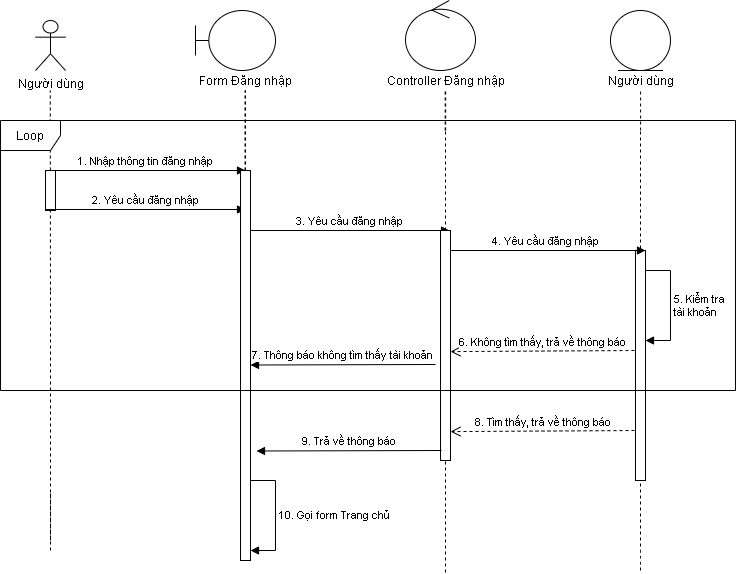

The diagram above was exported from draw.io. Its source (the exported page's mxGraphModel, read from the mxfile embedded in the PNG):
<mxGraphModel dx="868" dy="432" grid="1" gridSize="10" guides="1" tooltips="1" connect="1" arrows="1" fold="1" page="1" pageScale="1" pageWidth="827" pageHeight="1169" math="0" shadow="0">
  <root>
    <mxCell id="0" />
    <mxCell id="1" parent="0" />
    <mxCell id="LwyIdw2mdK__cWekId3j-1" value="Người dùng" style="shape=umlActor;verticalLabelPosition=bottom;verticalAlign=top;html=1;" vertex="1" parent="1">
      <mxGeometry x="100" y="50" width="30" height="50" as="geometry" />
    </mxCell>
    <mxCell id="LwyIdw2mdK__cWekId3j-2" value="" style="shape=umlBoundary;whiteSpace=wrap;html=1;" vertex="1" parent="1">
      <mxGeometry x="260" y="40" width="80" height="60" as="geometry" />
    </mxCell>
    <mxCell id="LwyIdw2mdK__cWekId3j-3" value="" style="ellipse;shape=umlControl;whiteSpace=wrap;html=1;" vertex="1" parent="1">
      <mxGeometry x="470" y="30" width="70" height="70" as="geometry" />
    </mxCell>
    <mxCell id="LwyIdw2mdK__cWekId3j-4" value="Form Đăng nhập" style="text;html=1;align=center;verticalAlign=middle;resizable=0;points=[];autosize=1;" vertex="1" parent="1">
      <mxGeometry x="255" y="100" width="110" height="20" as="geometry" />
    </mxCell>
    <mxCell id="LwyIdw2mdK__cWekId3j-5" value="Controller Đăng nhập" style="text;html=1;align=center;verticalAlign=middle;resizable=0;points=[];autosize=1;" vertex="1" parent="1">
      <mxGeometry x="445" y="100" width="130" height="20" as="geometry" />
    </mxCell>
    <mxCell id="LwyIdw2mdK__cWekId3j-6" value="" style="endArrow=none;dashed=1;html=1;" edge="1" parent="1">
      <mxGeometry width="50" height="50" relative="1" as="geometry">
        <mxPoint x="115" y="320" as="sourcePoint" />
        <mxPoint x="114.75999999999999" y="120" as="targetPoint" />
      </mxGeometry>
    </mxCell>
    <mxCell id="LwyIdw2mdK__cWekId3j-7" value="" style="endArrow=none;dashed=1;html=1;" edge="1" parent="1">
      <mxGeometry width="50" height="50" relative="1" as="geometry">
        <mxPoint x="309.5" y="590" as="sourcePoint" />
        <mxPoint x="309.5" y="120" as="targetPoint" />
      </mxGeometry>
    </mxCell>
    <mxCell id="LwyIdw2mdK__cWekId3j-8" value="" style="endArrow=none;dashed=1;html=1;" edge="1" parent="1">
      <mxGeometry width="50" height="50" relative="1" as="geometry">
        <mxPoint x="509.6700000000001" y="160" as="sourcePoint" />
        <mxPoint x="509.6700000000001" y="120" as="targetPoint" />
      </mxGeometry>
    </mxCell>
    <mxCell id="LwyIdw2mdK__cWekId3j-9" value="" style="endArrow=none;dashed=1;html=1;" edge="1" parent="1">
      <mxGeometry width="50" height="50" relative="1" as="geometry">
        <mxPoint x="510.1700000000001" y="160" as="sourcePoint" />
        <mxPoint x="510.1700000000001" y="120" as="targetPoint" />
      </mxGeometry>
    </mxCell>
    <mxCell id="LwyIdw2mdK__cWekId3j-10" value="" style="endArrow=none;dashed=1;html=1;" edge="1" parent="1" source="LwyIdw2mdK__cWekId3j-36">
      <mxGeometry width="50" height="50" relative="1" as="geometry">
        <mxPoint x="310" y="210" as="sourcePoint" />
        <mxPoint x="310" y="120" as="targetPoint" />
      </mxGeometry>
    </mxCell>
    <mxCell id="LwyIdw2mdK__cWekId3j-11" value="" style="ellipse;shape=umlEntity;whiteSpace=wrap;html=1;" vertex="1" parent="1">
      <mxGeometry x="675" y="40" width="60" height="60" as="geometry" />
    </mxCell>
    <mxCell id="LwyIdw2mdK__cWekId3j-12" value="Người dùng" style="text;html=1;align=center;verticalAlign=middle;resizable=0;points=[];autosize=1;" vertex="1" parent="1">
      <mxGeometry x="665" y="100" width="80" height="20" as="geometry" />
    </mxCell>
    <mxCell id="LwyIdw2mdK__cWekId3j-13" value="" style="endArrow=none;dashed=1;html=1;" edge="1" parent="1">
      <mxGeometry width="50" height="50" relative="1" as="geometry">
        <mxPoint x="705.0900000000001" y="160" as="sourcePoint" />
        <mxPoint x="705.0900000000001" y="120" as="targetPoint" />
      </mxGeometry>
    </mxCell>
    <mxCell id="LwyIdw2mdK__cWekId3j-14" value="" style="endArrow=none;dashed=1;html=1;" edge="1" parent="1" source="LwyIdw2mdK__cWekId3j-29">
      <mxGeometry width="50" height="50" relative="1" as="geometry">
        <mxPoint x="510" y="642" as="sourcePoint" />
        <mxPoint x="510" y="160" as="targetPoint" />
      </mxGeometry>
    </mxCell>
    <mxCell id="LwyIdw2mdK__cWekId3j-15" value="" style="endArrow=none;dashed=1;html=1;" edge="1" parent="1">
      <mxGeometry width="50" height="50" relative="1" as="geometry">
        <mxPoint x="705" y="320" as="sourcePoint" />
        <mxPoint x="705" y="160" as="targetPoint" />
        <Array as="points" />
      </mxGeometry>
    </mxCell>
    <mxCell id="LwyIdw2mdK__cWekId3j-16" value="" style="endArrow=none;dashed=1;html=1;" edge="1" parent="1">
      <mxGeometry width="50" height="50" relative="1" as="geometry">
        <mxPoint x="310" y="280" as="sourcePoint" />
        <mxPoint x="310" y="240" as="targetPoint" />
      </mxGeometry>
    </mxCell>
    <mxCell id="LwyIdw2mdK__cWekId3j-17" value="1. Nhập thông tin đăng nhập" style="html=1;verticalAlign=bottom;endArrow=block;" edge="1" parent="1">
      <mxGeometry width="80" relative="1" as="geometry">
        <mxPoint x="110" y="200" as="sourcePoint" />
        <mxPoint x="310" y="200" as="targetPoint" />
      </mxGeometry>
    </mxCell>
    <mxCell id="LwyIdw2mdK__cWekId3j-18" value="" style="html=1;points=[];perimeter=orthogonalPerimeter;" vertex="1" parent="1">
      <mxGeometry x="110" y="200" width="10" height="40" as="geometry" />
    </mxCell>
    <mxCell id="LwyIdw2mdK__cWekId3j-19" value="" style="endArrow=none;dashed=1;html=1;" edge="1" parent="1">
      <mxGeometry width="50" height="50" relative="1" as="geometry">
        <mxPoint x="115" y="570" as="sourcePoint" />
        <mxPoint x="115" y="320" as="targetPoint" />
      </mxGeometry>
    </mxCell>
    <mxCell id="LwyIdw2mdK__cWekId3j-20" value="" style="endArrow=none;dashed=1;html=1;" edge="1" parent="1">
      <mxGeometry width="50" height="50" relative="1" as="geometry">
        <mxPoint x="310" y="590" as="sourcePoint" />
        <mxPoint x="310" y="590" as="targetPoint" />
      </mxGeometry>
    </mxCell>
    <mxCell id="LwyIdw2mdK__cWekId3j-21" value="" style="endArrow=none;dashed=1;html=1;" edge="1" parent="1">
      <mxGeometry width="50" height="50" relative="1" as="geometry">
        <mxPoint x="510" y="600" as="sourcePoint" />
        <mxPoint x="510" y="600" as="targetPoint" />
      </mxGeometry>
    </mxCell>
    <mxCell id="LwyIdw2mdK__cWekId3j-22" value="" style="endArrow=none;dashed=1;html=1;" edge="1" parent="1">
      <mxGeometry width="50" height="50" relative="1" as="geometry">
        <mxPoint x="705" y="600" as="sourcePoint" />
        <mxPoint x="705" y="280" as="targetPoint" />
        <Array as="points">
          <mxPoint x="705" y="590" />
          <mxPoint x="705" y="300" />
        </Array>
      </mxGeometry>
    </mxCell>
    <mxCell id="LwyIdw2mdK__cWekId3j-23" value="" style="endArrow=none;dashed=1;html=1;" edge="1" parent="1" target="LwyIdw2mdK__cWekId3j-36">
      <mxGeometry width="50" height="50" relative="1" as="geometry">
        <mxPoint x="310" y="250" as="sourcePoint" />
        <mxPoint x="310" y="160" as="targetPoint" />
      </mxGeometry>
    </mxCell>
    <mxCell id="LwyIdw2mdK__cWekId3j-24" value="2. Yêu cầu đăng nhập" style="html=1;verticalAlign=bottom;endArrow=block;" edge="1" parent="1">
      <mxGeometry width="80" relative="1" as="geometry">
        <mxPoint x="110" y="239" as="sourcePoint" />
        <mxPoint x="310" y="239" as="targetPoint" />
      </mxGeometry>
    </mxCell>
    <mxCell id="LwyIdw2mdK__cWekId3j-25" value="3. Yêu cầu đăng nhập" style="html=1;verticalAlign=bottom;endArrow=block;" edge="1" parent="1">
      <mxGeometry width="80" relative="1" as="geometry">
        <mxPoint x="314" y="260" as="sourcePoint" />
        <mxPoint x="514" y="260" as="targetPoint" />
      </mxGeometry>
    </mxCell>
    <mxCell id="LwyIdw2mdK__cWekId3j-26" value="" style="endArrow=none;dashed=1;html=1;" edge="1" parent="1" target="LwyIdw2mdK__cWekId3j-29">
      <mxGeometry width="50" height="50" relative="1" as="geometry">
        <mxPoint x="510" y="602" as="sourcePoint" />
        <mxPoint x="510" y="160" as="targetPoint" />
      </mxGeometry>
    </mxCell>
    <mxCell id="LwyIdw2mdK__cWekId3j-27" value="" style="html=1;points=[];perimeter=orthogonalPerimeter;" vertex="1" parent="1">
      <mxGeometry x="700" y="280" width="10" height="230" as="geometry" />
    </mxCell>
    <mxCell id="LwyIdw2mdK__cWekId3j-28" value="4. Yêu cầu đăng nhập" style="html=1;verticalAlign=bottom;endArrow=block;" edge="1" parent="1">
      <mxGeometry width="80" relative="1" as="geometry">
        <mxPoint x="510" y="280" as="sourcePoint" />
        <mxPoint x="710" y="280" as="targetPoint" />
      </mxGeometry>
    </mxCell>
    <mxCell id="LwyIdw2mdK__cWekId3j-29" value="" style="html=1;points=[];perimeter=orthogonalPerimeter;" vertex="1" parent="1">
      <mxGeometry x="505" y="260" width="10" height="230" as="geometry" />
    </mxCell>
    <mxCell id="LwyIdw2mdK__cWekId3j-30" value="5. Kiểm tra&lt;br&gt;tài khoản" style="edgeStyle=orthogonalEdgeStyle;html=1;align=left;spacingLeft=2;endArrow=block;rounded=0;" edge="1" parent="1">
      <mxGeometry relative="1" as="geometry">
        <mxPoint x="710" y="300" as="sourcePoint" />
        <Array as="points">
          <mxPoint x="735" y="300" />
        </Array>
        <mxPoint x="710" y="370" as="targetPoint" />
      </mxGeometry>
    </mxCell>
    <mxCell id="LwyIdw2mdK__cWekId3j-31" value="6. Không tìm thấy, trả về thông báo" style="html=1;verticalAlign=bottom;endArrow=open;dashed=1;endSize=8;entryX=1.1;entryY=0.415;entryDx=0;entryDy=0;entryPerimeter=0;" edge="1" parent="1">
      <mxGeometry relative="1" as="geometry">
        <mxPoint x="699" y="380" as="sourcePoint" />
        <mxPoint x="515" y="381.1" as="targetPoint" />
      </mxGeometry>
    </mxCell>
    <mxCell id="LwyIdw2mdK__cWekId3j-32" value="7. Thông báo không tìm thấy tài khoản" style="html=1;verticalAlign=bottom;endArrow=block;" edge="1" parent="1">
      <mxGeometry width="80" relative="1" as="geometry">
        <mxPoint x="500" y="394" as="sourcePoint" />
        <mxPoint x="315" y="394.4999999999999" as="targetPoint" />
      </mxGeometry>
    </mxCell>
    <mxCell id="LwyIdw2mdK__cWekId3j-33" value="8. Tìm thấy, trả về thông báo" style="html=1;verticalAlign=bottom;endArrow=open;dashed=1;endSize=8;entryX=1.1;entryY=0.415;entryDx=0;entryDy=0;entryPerimeter=0;" edge="1" parent="1">
      <mxGeometry relative="1" as="geometry">
        <mxPoint x="699" y="460" as="sourcePoint" />
        <mxPoint x="515" y="461.1" as="targetPoint" />
      </mxGeometry>
    </mxCell>
    <mxCell id="LwyIdw2mdK__cWekId3j-34" value="9. Trả về thông báo" style="html=1;verticalAlign=bottom;endArrow=block;" edge="1" parent="1">
      <mxGeometry width="80" relative="1" as="geometry">
        <mxPoint x="506" y="480" as="sourcePoint" />
        <mxPoint x="321" y="480.4999999999999" as="targetPoint" />
      </mxGeometry>
    </mxCell>
    <mxCell id="LwyIdw2mdK__cWekId3j-35" value="" style="endArrow=none;dashed=1;html=1;" edge="1" parent="1">
      <mxGeometry width="50" height="50" relative="1" as="geometry">
        <mxPoint x="115" y="580" as="sourcePoint" />
        <mxPoint x="115" y="520" as="targetPoint" />
      </mxGeometry>
    </mxCell>
    <mxCell id="LwyIdw2mdK__cWekId3j-36" value="" style="html=1;points=[];perimeter=orthogonalPerimeter;" vertex="1" parent="1">
      <mxGeometry x="305" y="200" width="10" height="390" as="geometry" />
    </mxCell>
    <mxCell id="LwyIdw2mdK__cWekId3j-37" value="10. Gọi form Trang chủ" style="edgeStyle=orthogonalEdgeStyle;html=1;align=left;spacingLeft=2;endArrow=block;rounded=0;" edge="1" parent="1">
      <mxGeometry relative="1" as="geometry">
        <mxPoint x="315" y="509.9999999999999" as="sourcePoint" />
        <Array as="points">
          <mxPoint x="340" y="510" />
        </Array>
        <mxPoint x="315" y="579.9999999999999" as="targetPoint" />
      </mxGeometry>
    </mxCell>
    <mxCell id="LwyIdw2mdK__cWekId3j-39" value="Loop" style="shape=umlFrame;whiteSpace=wrap;html=1;" vertex="1" parent="1">
      <mxGeometry x="65" y="150" width="735" height="270" as="geometry" />
    </mxCell>
  </root>
</mxGraphModel>